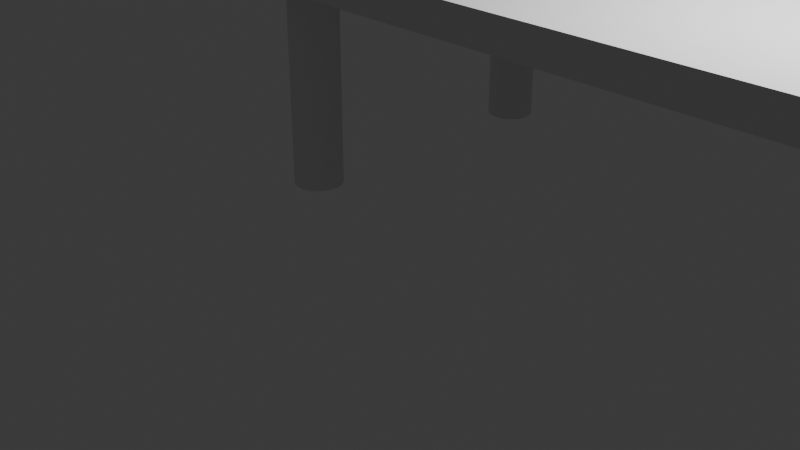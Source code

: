 # Source: table.blend  (saved by Blender 4.0.36; exported with 4.5.12 LTS)
import bpy
from mathutils import Matrix  # noqa: F401  (used for matrix-valued properties, if any)

bpy.ops.wm.read_factory_settings(use_empty=True)
scene = bpy.context.scene
scene.name = 'Scene'

# ---- collections
col_collection = bpy.data.collections.new('Collection'); scene.collection.children.link(col_collection)

# ---- world
world_world = bpy.data.worlds.new('World'); scene.world = world_world
world_world.use_nodes = True; world_world.node_tree.nodes.clear()
_N = world_world.node_tree.nodes; _L = world_world.node_tree.links
n0 = _N.new('ShaderNodeOutputWorld'); n0.name = 'World Output'; n0.location = (300, 300)
n1 = _N.new('ShaderNodeBackground'); n1.name = 'Background'; n1.location = (10, 300)
n1.inputs[0].default_value = (0.05088, 0.05088, 0.05088, 1.0)
_L.new(n1.outputs[0], n0.inputs[0])
n0.is_active_output = True
world_world.color = (0.05088, 0.05088, 0.05088)
world_world.use_sun_shadow = False
world_world.sun_shadow_jitter_overblur = 0.0

# ---- cameras
cam_camera = bpy.data.cameras.new('Camera')
cam_camera.clip_end = 100.0
cam_camera.ortho_scale = 7.314

# ---- lights
light_light = bpy.data.lights.new('Light', 'POINT')
light_light.transmission_factor = 0.0
light_light.use_soft_falloff = False
light_light.energy = 1000.0
light_light.shadow_soft_size = 0.1
light_light.shadow_maximum_resolution = 0.006
light_light.use_absolute_resolution = True

# ---- meshes
me_cylinder = bpy.data.meshes.new('Cylinder')
me_cylinder.from_pydata([(-0.4002, 0.07612, -0.8082), (-0.4002, 0.07612, 2.492), (-0.3832, 0.07444, -0.8082), (-0.3832, 0.07444, 2.492), (-0.3669, 0.06948, -0.8082), (-0.3669, 0.06948, 2.492), (-0.3518, 0.06143, -0.8082), (-0.3518, 0.06143, 2.492), (-0.3386, 0.0506, -0.8082), (-0.3386, 0.0506, 2.492), (-0.3278, 0.03739, -0.8082), (-0.3278, 0.03739, 2.492), (-0.3197, 0.02233, -0.8082), (-0.3197, 0.02233, 2.492), (-0.3148, 0.005983, -0.8082), (-0.3148, 0.005983, 2.492), (-0.3131, -0.01102, -0.8082), (-0.3131, -0.01102, 2.492), (-0.3148, -0.02801, -0.8082), (-0.3148, -0.02801, 2.492), (-0.3197, -0.04436, -0.8082), (-0.3197, -0.04436, 2.492), (-0.3278, -0.05942, -0.8082), (-0.3278, -0.05942, 2.492), (-0.3386, -0.07263, -0.8082), (-0.3386, -0.07263, 2.492), (-0.3518, -0.08346, -0.8082), (-0.3518, -0.08346, 2.492), (-0.3669, -0.09151, -0.8082), (-0.3669, -0.09151, 2.492), (-0.3832, -0.09647, -0.8082), (-0.3832, -0.09647, 2.492), (-0.4002, -0.09815, -0.8082), (-0.4002, -0.09815, 2.492), (-0.4172, -0.09647, -0.8082), (-0.4172, -0.09647, 2.492), (-0.4336, -0.09151, -0.8082), (-0.4336, -0.09151, 2.492), (-0.4486, -0.08346, -0.8082), (-0.4486, -0.08346, 2.492), (-0.4618, -0.07263, -0.8082), (-0.4618, -0.07263, 2.492), (-0.4727, -0.05942, -0.8082), (-0.4727, -0.05942, 2.492), (-0.4807, -0.04436, -0.8082), (-0.4807, -0.04436, 2.492), (-0.4857, -0.02801, -0.8082), (-0.4857, -0.02801, 2.492), (-0.4873, -0.01102, -0.8082), (-0.4873, -0.01102, 2.492), (-0.4857, 0.005983, -0.8082), (-0.4857, 0.005983, 2.492), (-0.4807, 0.02233, -0.8082), (-0.4807, 0.02233, 2.492), (-0.4727, 0.03739, -0.8082), (-0.4727, 0.03739, 2.492), (-0.4618, 0.0506, -0.8082), (-0.4618, 0.0506, 2.492), (-0.4486, 0.06143, -0.8082), (-0.4486, 0.06143, 2.492), (-0.4336, 0.06948, -0.8082), (-0.4336, 0.06948, 2.492), (-0.4172, 0.07444, -0.8082), (-0.4172, 0.07444, 2.492)], [], [(0, 1, 3, 2), (2, 3, 5, 4), (4, 5, 7, 6), (6, 7, 9, 8), (8, 9, 11, 10), (10, 11, 13, 12), (12, 13, 15, 14), (14, 15, 17, 16), (16, 17, 19, 18), (18, 19, 21, 20), (20, 21, 23, 22), (22, 23, 25, 24), (24, 25, 27, 26), (26, 27, 29, 28), (28, 29, 31, 30), (30, 31, 33, 32), (32, 33, 35, 34), (34, 35, 37, 36), (36, 37, 39, 38), (38, 39, 41, 40), (40, 41, 43, 42), (42, 43, 45, 44), (44, 45, 47, 46), (46, 47, 49, 48), (48, 49, 51, 50), (50, 51, 53, 52), (52, 53, 55, 54), (54, 55, 57, 56), (56, 57, 59, 58), (58, 59, 61, 60), (3, 1, 63, 61, 59, 57, 55, 53, 51, 49, 47, 45, 43, 41, 39, 37, 35, 33, 31, 29, 27, 25, 23, 21, 19, 17, 15, 13, 11, 9, 7, 5), (60, 61, 63, 62), (62, 63, 1, 0), (0, 2, 4, 6, 8, 10, 12, 14, 16, 18, 20, 22, 24, 26, 28, 30, 32, 34, 36, 38, 40, 42, 44, 46, 48, 50, 52, 54, 56, 58, 60, 62)])
_uv = me_cylinder.uv_layers.new(name='UVMap')
_uv.uv.foreach_set('vector', [0.9857, 0.7282, 0.9857, 0.7718, 0.9688, 0.7718, 0.9688, 0.7282, 0.9688, 0.7282, 0.9688, 0.7718, 0.9375, 0.7718, 0.9375, 0.7282, 0.9375, 0.7282, 0.9375, 0.7718, 0.9063, 0.7718, 0.9062, 0.7282, 0.9062, 0.7282, 0.9063, 0.7718, 0.875, 0.7718, 0.875, 0.7282, 0.875, 0.7282, 0.875, 0.7718, 0.8438, 0.7718, 0.8438, 0.7282, 0.8438, 0.7282, 0.8438, 0.7718, 0.8125, 0.7718, 0.8125, 0.7282, 0.8125, 0.7282, 0.8125, 0.7718, 0.7812, 0.7718, 0.7812, 0.7282, 0.7812, 0.7282, 0.7812, 0.7718, 0.75, 0.7718, 0.75, 0.7282, 0.75, 0.7282, 0.75, 0.7718, 0.7188, 0.7718, 0.7188, 0.7282, 0.7188, 0.7282, 0.7188, 0.7718, 0.6875, 0.7718, 0.6875, 0.7282, 0.6875, 0.7282, 0.6875, 0.7718, 0.6563, 0.7718, 0.6563, 0.7282, 0.6563, 0.7282, 0.6563, 0.7718, 0.625, 0.7718, 0.625, 0.7282, 0.625, 0.7282, 0.625, 0.7718, 0.5938, 0.7718, 0.5937, 0.7282, 0.5937, 0.7282, 0.5938, 0.7718, 0.5625, 0.7718, 0.5625, 0.7282, 0.5625, 0.7282, 0.5625, 0.7718, 0.5313, 0.7718, 0.5312, 0.7282, 0.5312, 0.7282, 0.5313, 0.7718, 0.5, 0.7718, 0.5, 0.7282, 0.5, 0.7282, 0.5, 0.7718, 0.4688, 0.7718, 0.4688, 0.7282, 0.4688, 0.7282, 0.4688, 0.7718, 0.4375, 0.7718, 0.4375, 0.7282, 0.4375, 0.7282, 0.4375, 0.7718, 0.4062, 0.7718, 0.4062, 0.7282, 0.4062, 0.7282, 0.4062, 0.7718, 0.375, 0.7718, 0.375, 0.7282, 0.375, 0.7282, 0.375, 0.7718, 0.3438, 0.7718, 0.3438, 0.7282, 0.3438, 0.7282, 0.3438, 0.7718, 0.3125, 0.7718, 0.3125, 0.7282, 0.3125, 0.7282, 0.3125, 0.7718, 0.2812, 0.7718, 0.2812, 0.7282, 0.2812, 0.7282, 0.2812, 0.7718, 0.25, 0.7718, 0.25, 0.7282, 0.25, 0.7282, 0.25, 0.7718, 0.2188, 0.7718, 0.2188, 0.7282, 0.2188, 0.7282, 0.2188, 0.7718, 0.1875, 0.7718, 0.1875, 0.7282, 0.1875, 0.7282, 0.1875, 0.7718, 0.1562, 0.7718, 0.1562, 0.7282, 0.1562, 0.7282, 0.1562, 0.7718, 0.125, 0.7718, 0.125, 0.7282, 0.125, 0.7282, 0.125, 0.7718, 0.09375, 0.7718, 0.09375, 0.7282, 0.09375, 0.7282, 0.09375, 0.7718, 0.0625, 0.7718, 0.0625, 0.7282, 0.2541, 0.2705, 0.25, 0.2709, 0.2459, 0.2705, 0.242, 0.2693, 0.2384, 0.2674, 0.2352, 0.2648, 0.2326, 0.2616, 0.2307, 0.258, 0.2295, 0.2541, 0.2291, 0.25, 0.2295, 0.2459, 0.2307, 0.242, 0.2326, 0.2384, 0.2352, 0.2352, 0.2384, 0.2326, 0.242, 0.2307, 0.2459, 0.2295, 0.25, 0.2291, 0.2541, 0.2295, 0.258, 0.2307, 0.2616, 0.2326, 0.2648, 0.2352, 0.2674, 0.2384, 0.2693, 0.242, 0.2705, 0.2459, 0.2709, 0.25, 0.2705, 0.2541, 0.2693, 0.258, 0.2674, 0.2616, 0.2648, 0.2648, 0.2616, 0.2674, 0.258, 0.2693, 0.0625, 0.7282, 0.0625, 0.7718, 0.03125, 0.7718, 0.03125, 0.7282, 0.03125, 0.7282, 0.03125, 0.7718, 0.01426, 0.7718, 0.01426, 0.7282, 0.75, 0.2709, 0.7541, 0.2705, 0.758, 0.2693, 0.7616, 0.2674, 0.7648, 0.2648, 0.7674, 0.2616, 0.7693, 0.258, 0.7705, 0.2541, 0.7709, 0.25, 0.7705, 0.2459, 0.7693, 0.242, 0.7674, 0.2384, 0.7648, 0.2352, 0.7616, 0.2326, 0.758, 0.2307, 0.7541, 0.2295, 0.75, 0.2291, 0.7459, 0.2295, 0.742, 0.2307, 0.7384, 0.2326, 0.7352, 0.2352, 0.7326, 0.2384, 0.7307, 0.242, 0.7295, 0.2459, 0.7291, 0.25, 0.7295, 0.2541, 0.7307, 0.258, 0.7326, 0.2616, 0.7352, 0.2648, 0.7384, 0.2674, 0.742, 0.2693, 0.7459, 0.2705])
me_cylinder.update()
me_cube_001 = bpy.data.meshes.new('Cube.001')
me_cube_001.from_pydata([(-1.0, -1.177, -1.0), (-1.0, -1.177, 1.0), (-1.0, 1.177, -1.0), (-1.0, 1.177, 1.0), (1.0, -1.177, -1.0), (1.0, -1.177, 1.0), (1.0, 1.177, -1.0), (1.0, 1.177, 1.0)], [], [(0, 1, 3, 2), (2, 3, 7, 6), (6, 7, 5, 4), (4, 5, 1, 0), (2, 6, 4, 0), (7, 3, 1, 5)])
_uv = me_cube_001.uv_layers.new(name='UVMap')
_uv.uv.foreach_set('vector', [0.375, 0.0, 0.625, 0.0, 0.625, 0.25, 0.375, 0.25, 0.375, 0.25, 0.625, 0.25, 0.625, 0.5, 0.375, 0.5, 0.375, 0.5, 0.625, 0.5, 0.625, 0.75, 0.375, 0.75, 0.375, 0.75, 0.625, 0.75, 0.625, 1.0, 0.375, 1.0, 0.125, 0.5, 0.375, 0.5, 0.375, 0.75, 0.125, 0.75, 0.625, 0.5, 0.875, 0.5, 0.875, 0.75, 0.625, 0.75])
me_cube_001.update()
me_cylinder_004 = bpy.data.meshes.new('Cylinder.004')
me_cylinder_004.from_pydata([(-0.4002, 0.07612, -0.8082), (-0.4002, 0.07612, 2.492), (-0.3832, 0.07444, -0.8082), (-0.3832, 0.07444, 2.492), (-0.3669, 0.06948, -0.8082), (-0.3669, 0.06948, 2.492), (-0.3518, 0.06143, -0.8082), (-0.3518, 0.06143, 2.492), (-0.3386, 0.0506, -0.8082), (-0.3386, 0.0506, 2.492), (-0.3278, 0.03739, -0.8082), (-0.3278, 0.03739, 2.492), (-0.3197, 0.02233, -0.8082), (-0.3197, 0.02233, 2.492), (-0.3148, 0.005983, -0.8082), (-0.3148, 0.005983, 2.492), (-0.3131, -0.01102, -0.8082), (-0.3131, -0.01102, 2.492), (-0.3148, -0.02801, -0.8082), (-0.3148, -0.02801, 2.492), (-0.3197, -0.04436, -0.8082), (-0.3197, -0.04436, 2.492), (-0.3278, -0.05942, -0.8082), (-0.3278, -0.05942, 2.492), (-0.3386, -0.07263, -0.8082), (-0.3386, -0.07263, 2.492), (-0.3518, -0.08346, -0.8082), (-0.3518, -0.08346, 2.492), (-0.3669, -0.09151, -0.8082), (-0.3669, -0.09151, 2.492), (-0.3832, -0.09647, -0.8082), (-0.3832, -0.09647, 2.492), (-0.4002, -0.09815, -0.8082), (-0.4002, -0.09815, 2.492), (-0.4172, -0.09647, -0.8082), (-0.4172, -0.09647, 2.492), (-0.4336, -0.09151, -0.8082), (-0.4336, -0.09151, 2.492), (-0.4486, -0.08346, -0.8082), (-0.4486, -0.08346, 2.492), (-0.4618, -0.07263, -0.8082), (-0.4618, -0.07263, 2.492), (-0.4727, -0.05942, -0.8082), (-0.4727, -0.05942, 2.492), (-0.4807, -0.04436, -0.8082), (-0.4807, -0.04436, 2.492), (-0.4857, -0.02801, -0.8082), (-0.4857, -0.02801, 2.492), (-0.4873, -0.01102, -0.8082), (-0.4873, -0.01102, 2.492), (-0.4857, 0.005983, -0.8082), (-0.4857, 0.005983, 2.492), (-0.4807, 0.02233, -0.8082), (-0.4807, 0.02233, 2.492), (-0.4727, 0.03739, -0.8082), (-0.4727, 0.03739, 2.492), (-0.4618, 0.0506, -0.8082), (-0.4618, 0.0506, 2.492), (-0.4486, 0.06143, -0.8082), (-0.4486, 0.06143, 2.492), (-0.4336, 0.06948, -0.8082), (-0.4336, 0.06948, 2.492), (-0.4172, 0.07444, -0.8082), (-0.4172, 0.07444, 2.492)], [], [(0, 1, 3, 2), (2, 3, 5, 4), (4, 5, 7, 6), (6, 7, 9, 8), (8, 9, 11, 10), (10, 11, 13, 12), (12, 13, 15, 14), (14, 15, 17, 16), (16, 17, 19, 18), (18, 19, 21, 20), (20, 21, 23, 22), (22, 23, 25, 24), (24, 25, 27, 26), (26, 27, 29, 28), (28, 29, 31, 30), (30, 31, 33, 32), (32, 33, 35, 34), (34, 35, 37, 36), (36, 37, 39, 38), (38, 39, 41, 40), (40, 41, 43, 42), (42, 43, 45, 44), (44, 45, 47, 46), (46, 47, 49, 48), (48, 49, 51, 50), (50, 51, 53, 52), (52, 53, 55, 54), (54, 55, 57, 56), (56, 57, 59, 58), (58, 59, 61, 60), (3, 1, 63, 61, 59, 57, 55, 53, 51, 49, 47, 45, 43, 41, 39, 37, 35, 33, 31, 29, 27, 25, 23, 21, 19, 17, 15, 13, 11, 9, 7, 5), (60, 61, 63, 62), (62, 63, 1, 0), (0, 2, 4, 6, 8, 10, 12, 14, 16, 18, 20, 22, 24, 26, 28, 30, 32, 34, 36, 38, 40, 42, 44, 46, 48, 50, 52, 54, 56, 58, 60, 62)])
_uv = me_cylinder_004.uv_layers.new(name='UVMap')
_uv.uv.foreach_set('vector', [0.9857, 0.7282, 0.9857, 0.7718, 0.9688, 0.7718, 0.9688, 0.7282, 0.9688, 0.7282, 0.9688, 0.7718, 0.9375, 0.7718, 0.9375, 0.7282, 0.9375, 0.7282, 0.9375, 0.7718, 0.9063, 0.7718, 0.9062, 0.7282, 0.9062, 0.7282, 0.9063, 0.7718, 0.875, 0.7718, 0.875, 0.7282, 0.875, 0.7282, 0.875, 0.7718, 0.8438, 0.7718, 0.8438, 0.7282, 0.8438, 0.7282, 0.8438, 0.7718, 0.8125, 0.7718, 0.8125, 0.7282, 0.8125, 0.7282, 0.8125, 0.7718, 0.7812, 0.7718, 0.7812, 0.7282, 0.7812, 0.7282, 0.7812, 0.7718, 0.75, 0.7718, 0.75, 0.7282, 0.75, 0.7282, 0.75, 0.7718, 0.7188, 0.7718, 0.7188, 0.7282, 0.7188, 0.7282, 0.7188, 0.7718, 0.6875, 0.7718, 0.6875, 0.7282, 0.6875, 0.7282, 0.6875, 0.7718, 0.6563, 0.7718, 0.6563, 0.7282, 0.6563, 0.7282, 0.6563, 0.7718, 0.625, 0.7718, 0.625, 0.7282, 0.625, 0.7282, 0.625, 0.7718, 0.5938, 0.7718, 0.5937, 0.7282, 0.5937, 0.7282, 0.5938, 0.7718, 0.5625, 0.7718, 0.5625, 0.7282, 0.5625, 0.7282, 0.5625, 0.7718, 0.5313, 0.7718, 0.5312, 0.7282, 0.5312, 0.7282, 0.5313, 0.7718, 0.5, 0.7718, 0.5, 0.7282, 0.5, 0.7282, 0.5, 0.7718, 0.4688, 0.7718, 0.4688, 0.7282, 0.4688, 0.7282, 0.4688, 0.7718, 0.4375, 0.7718, 0.4375, 0.7282, 0.4375, 0.7282, 0.4375, 0.7718, 0.4062, 0.7718, 0.4062, 0.7282, 0.4062, 0.7282, 0.4062, 0.7718, 0.375, 0.7718, 0.375, 0.7282, 0.375, 0.7282, 0.375, 0.7718, 0.3438, 0.7718, 0.3438, 0.7282, 0.3438, 0.7282, 0.3438, 0.7718, 0.3125, 0.7718, 0.3125, 0.7282, 0.3125, 0.7282, 0.3125, 0.7718, 0.2812, 0.7718, 0.2812, 0.7282, 0.2812, 0.7282, 0.2812, 0.7718, 0.25, 0.7718, 0.25, 0.7282, 0.25, 0.7282, 0.25, 0.7718, 0.2188, 0.7718, 0.2188, 0.7282, 0.2188, 0.7282, 0.2188, 0.7718, 0.1875, 0.7718, 0.1875, 0.7282, 0.1875, 0.7282, 0.1875, 0.7718, 0.1562, 0.7718, 0.1562, 0.7282, 0.1562, 0.7282, 0.1562, 0.7718, 0.125, 0.7718, 0.125, 0.7282, 0.125, 0.7282, 0.125, 0.7718, 0.09375, 0.7718, 0.09375, 0.7282, 0.09375, 0.7282, 0.09375, 0.7718, 0.0625, 0.7718, 0.0625, 0.7282, 0.2541, 0.2705, 0.25, 0.2709, 0.2459, 0.2705, 0.242, 0.2693, 0.2384, 0.2674, 0.2352, 0.2648, 0.2326, 0.2616, 0.2307, 0.258, 0.2295, 0.2541, 0.2291, 0.25, 0.2295, 0.2459, 0.2307, 0.242, 0.2326, 0.2384, 0.2352, 0.2352, 0.2384, 0.2326, 0.242, 0.2307, 0.2459, 0.2295, 0.25, 0.2291, 0.2541, 0.2295, 0.258, 0.2307, 0.2616, 0.2326, 0.2648, 0.2352, 0.2674, 0.2384, 0.2693, 0.242, 0.2705, 0.2459, 0.2709, 0.25, 0.2705, 0.2541, 0.2693, 0.258, 0.2674, 0.2616, 0.2648, 0.2648, 0.2616, 0.2674, 0.258, 0.2693, 0.0625, 0.7282, 0.0625, 0.7718, 0.03125, 0.7718, 0.03125, 0.7282, 0.03125, 0.7282, 0.03125, 0.7718, 0.01426, 0.7718, 0.01426, 0.7282, 0.75, 0.2709, 0.7541, 0.2705, 0.758, 0.2693, 0.7616, 0.2674, 0.7648, 0.2648, 0.7674, 0.2616, 0.7693, 0.258, 0.7705, 0.2541, 0.7709, 0.25, 0.7705, 0.2459, 0.7693, 0.242, 0.7674, 0.2384, 0.7648, 0.2352, 0.7616, 0.2326, 0.758, 0.2307, 0.7541, 0.2295, 0.75, 0.2291, 0.7459, 0.2295, 0.742, 0.2307, 0.7384, 0.2326, 0.7352, 0.2352, 0.7326, 0.2384, 0.7307, 0.242, 0.7295, 0.2459, 0.7291, 0.25, 0.7295, 0.2541, 0.7307, 0.258, 0.7326, 0.2616, 0.7352, 0.2648, 0.7384, 0.2674, 0.742, 0.2693, 0.7459, 0.2705])
me_cylinder_004.update()
me_cylinder_005 = bpy.data.meshes.new('Cylinder.005')
me_cylinder_005.from_pydata([(-0.4002, 0.07612, -0.8082), (-0.4002, 0.07612, 2.492), (-0.3832, 0.07444, -0.8082), (-0.3832, 0.07444, 2.492), (-0.3669, 0.06948, -0.8082), (-0.3669, 0.06948, 2.492), (-0.3518, 0.06143, -0.8082), (-0.3518, 0.06143, 2.492), (-0.3386, 0.0506, -0.8082), (-0.3386, 0.0506, 2.492), (-0.3278, 0.03739, -0.8082), (-0.3278, 0.03739, 2.492), (-0.3197, 0.02233, -0.8082), (-0.3197, 0.02233, 2.492), (-0.3148, 0.005983, -0.8082), (-0.3148, 0.005983, 2.492), (-0.3131, -0.01102, -0.8082), (-0.3131, -0.01102, 2.492), (-0.3148, -0.02801, -0.8082), (-0.3148, -0.02801, 2.492), (-0.3197, -0.04436, -0.8082), (-0.3197, -0.04436, 2.492), (-0.3278, -0.05942, -0.8082), (-0.3278, -0.05942, 2.492), (-0.3386, -0.07263, -0.8082), (-0.3386, -0.07263, 2.492), (-0.3518, -0.08346, -0.8082), (-0.3518, -0.08346, 2.492), (-0.3669, -0.09151, -0.8082), (-0.3669, -0.09151, 2.492), (-0.3832, -0.09647, -0.8082), (-0.3832, -0.09647, 2.492), (-0.4002, -0.09815, -0.8082), (-0.4002, -0.09815, 2.492), (-0.4172, -0.09647, -0.8082), (-0.4172, -0.09647, 2.492), (-0.4336, -0.09151, -0.8082), (-0.4336, -0.09151, 2.492), (-0.4486, -0.08346, -0.8082), (-0.4486, -0.08346, 2.492), (-0.4618, -0.07263, -0.8082), (-0.4618, -0.07263, 2.492), (-0.4727, -0.05942, -0.8082), (-0.4727, -0.05942, 2.492), (-0.4807, -0.04436, -0.8082), (-0.4807, -0.04436, 2.492), (-0.4857, -0.02801, -0.8082), (-0.4857, -0.02801, 2.492), (-0.4873, -0.01102, -0.8082), (-0.4873, -0.01102, 2.492), (-0.4857, 0.005983, -0.8082), (-0.4857, 0.005983, 2.492), (-0.4807, 0.02233, -0.8082), (-0.4807, 0.02233, 2.492), (-0.4727, 0.03739, -0.8082), (-0.4727, 0.03739, 2.492), (-0.4618, 0.0506, -0.8082), (-0.4618, 0.0506, 2.492), (-0.4486, 0.06143, -0.8082), (-0.4486, 0.06143, 2.492), (-0.4336, 0.06948, -0.8082), (-0.4336, 0.06948, 2.492), (-0.4172, 0.07444, -0.8082), (-0.4172, 0.07444, 2.492)], [], [(0, 1, 3, 2), (2, 3, 5, 4), (4, 5, 7, 6), (6, 7, 9, 8), (8, 9, 11, 10), (10, 11, 13, 12), (12, 13, 15, 14), (14, 15, 17, 16), (16, 17, 19, 18), (18, 19, 21, 20), (20, 21, 23, 22), (22, 23, 25, 24), (24, 25, 27, 26), (26, 27, 29, 28), (28, 29, 31, 30), (30, 31, 33, 32), (32, 33, 35, 34), (34, 35, 37, 36), (36, 37, 39, 38), (38, 39, 41, 40), (40, 41, 43, 42), (42, 43, 45, 44), (44, 45, 47, 46), (46, 47, 49, 48), (48, 49, 51, 50), (50, 51, 53, 52), (52, 53, 55, 54), (54, 55, 57, 56), (56, 57, 59, 58), (58, 59, 61, 60), (3, 1, 63, 61, 59, 57, 55, 53, 51, 49, 47, 45, 43, 41, 39, 37, 35, 33, 31, 29, 27, 25, 23, 21, 19, 17, 15, 13, 11, 9, 7, 5), (60, 61, 63, 62), (62, 63, 1, 0), (0, 2, 4, 6, 8, 10, 12, 14, 16, 18, 20, 22, 24, 26, 28, 30, 32, 34, 36, 38, 40, 42, 44, 46, 48, 50, 52, 54, 56, 58, 60, 62)])
_uv = me_cylinder_005.uv_layers.new(name='UVMap')
_uv.uv.foreach_set('vector', [0.9857, 0.7282, 0.9857, 0.7718, 0.9688, 0.7718, 0.9688, 0.7282, 0.9688, 0.7282, 0.9688, 0.7718, 0.9375, 0.7718, 0.9375, 0.7282, 0.9375, 0.7282, 0.9375, 0.7718, 0.9063, 0.7718, 0.9062, 0.7282, 0.9062, 0.7282, 0.9063, 0.7718, 0.875, 0.7718, 0.875, 0.7282, 0.875, 0.7282, 0.875, 0.7718, 0.8438, 0.7718, 0.8438, 0.7282, 0.8438, 0.7282, 0.8438, 0.7718, 0.8125, 0.7718, 0.8125, 0.7282, 0.8125, 0.7282, 0.8125, 0.7718, 0.7812, 0.7718, 0.7812, 0.7282, 0.7812, 0.7282, 0.7812, 0.7718, 0.75, 0.7718, 0.75, 0.7282, 0.75, 0.7282, 0.75, 0.7718, 0.7188, 0.7718, 0.7188, 0.7282, 0.7188, 0.7282, 0.7188, 0.7718, 0.6875, 0.7718, 0.6875, 0.7282, 0.6875, 0.7282, 0.6875, 0.7718, 0.6563, 0.7718, 0.6563, 0.7282, 0.6563, 0.7282, 0.6563, 0.7718, 0.625, 0.7718, 0.625, 0.7282, 0.625, 0.7282, 0.625, 0.7718, 0.5938, 0.7718, 0.5937, 0.7282, 0.5937, 0.7282, 0.5938, 0.7718, 0.5625, 0.7718, 0.5625, 0.7282, 0.5625, 0.7282, 0.5625, 0.7718, 0.5313, 0.7718, 0.5312, 0.7282, 0.5312, 0.7282, 0.5313, 0.7718, 0.5, 0.7718, 0.5, 0.7282, 0.5, 0.7282, 0.5, 0.7718, 0.4688, 0.7718, 0.4688, 0.7282, 0.4688, 0.7282, 0.4688, 0.7718, 0.4375, 0.7718, 0.4375, 0.7282, 0.4375, 0.7282, 0.4375, 0.7718, 0.4062, 0.7718, 0.4062, 0.7282, 0.4062, 0.7282, 0.4062, 0.7718, 0.375, 0.7718, 0.375, 0.7282, 0.375, 0.7282, 0.375, 0.7718, 0.3438, 0.7718, 0.3438, 0.7282, 0.3438, 0.7282, 0.3438, 0.7718, 0.3125, 0.7718, 0.3125, 0.7282, 0.3125, 0.7282, 0.3125, 0.7718, 0.2812, 0.7718, 0.2812, 0.7282, 0.2812, 0.7282, 0.2812, 0.7718, 0.25, 0.7718, 0.25, 0.7282, 0.25, 0.7282, 0.25, 0.7718, 0.2188, 0.7718, 0.2188, 0.7282, 0.2188, 0.7282, 0.2188, 0.7718, 0.1875, 0.7718, 0.1875, 0.7282, 0.1875, 0.7282, 0.1875, 0.7718, 0.1562, 0.7718, 0.1562, 0.7282, 0.1562, 0.7282, 0.1562, 0.7718, 0.125, 0.7718, 0.125, 0.7282, 0.125, 0.7282, 0.125, 0.7718, 0.09375, 0.7718, 0.09375, 0.7282, 0.09375, 0.7282, 0.09375, 0.7718, 0.0625, 0.7718, 0.0625, 0.7282, 0.2541, 0.2705, 0.25, 0.2709, 0.2459, 0.2705, 0.242, 0.2693, 0.2384, 0.2674, 0.2352, 0.2648, 0.2326, 0.2616, 0.2307, 0.258, 0.2295, 0.2541, 0.2291, 0.25, 0.2295, 0.2459, 0.2307, 0.242, 0.2326, 0.2384, 0.2352, 0.2352, 0.2384, 0.2326, 0.242, 0.2307, 0.2459, 0.2295, 0.25, 0.2291, 0.2541, 0.2295, 0.258, 0.2307, 0.2616, 0.2326, 0.2648, 0.2352, 0.2674, 0.2384, 0.2693, 0.242, 0.2705, 0.2459, 0.2709, 0.25, 0.2705, 0.2541, 0.2693, 0.258, 0.2674, 0.2616, 0.2648, 0.2648, 0.2616, 0.2674, 0.258, 0.2693, 0.0625, 0.7282, 0.0625, 0.7718, 0.03125, 0.7718, 0.03125, 0.7282, 0.03125, 0.7282, 0.03125, 0.7718, 0.01426, 0.7718, 0.01426, 0.7282, 0.75, 0.2709, 0.7541, 0.2705, 0.758, 0.2693, 0.7616, 0.2674, 0.7648, 0.2648, 0.7674, 0.2616, 0.7693, 0.258, 0.7705, 0.2541, 0.7709, 0.25, 0.7705, 0.2459, 0.7693, 0.242, 0.7674, 0.2384, 0.7648, 0.2352, 0.7616, 0.2326, 0.758, 0.2307, 0.7541, 0.2295, 0.75, 0.2291, 0.7459, 0.2295, 0.742, 0.2307, 0.7384, 0.2326, 0.7352, 0.2352, 0.7326, 0.2384, 0.7307, 0.242, 0.7295, 0.2459, 0.7291, 0.25, 0.7295, 0.2541, 0.7307, 0.258, 0.7326, 0.2616, 0.7352, 0.2648, 0.7384, 0.2674, 0.742, 0.2693, 0.7459, 0.2705])
me_cylinder_005.update()
me_cylinder_006 = bpy.data.meshes.new('Cylinder.006')
me_cylinder_006.from_pydata([(-0.4002, 0.07612, -0.8082), (-0.4002, 0.07612, 2.492), (-0.3832, 0.07444, -0.8082), (-0.3832, 0.07444, 2.492), (-0.3669, 0.06948, -0.8082), (-0.3669, 0.06948, 2.492), (-0.3518, 0.06143, -0.8082), (-0.3518, 0.06143, 2.492), (-0.3386, 0.0506, -0.8082), (-0.3386, 0.0506, 2.492), (-0.3278, 0.03739, -0.8082), (-0.3278, 0.03739, 2.492), (-0.3197, 0.02233, -0.8082), (-0.3197, 0.02233, 2.492), (-0.3148, 0.005983, -0.8082), (-0.3148, 0.005983, 2.492), (-0.3131, -0.01102, -0.8082), (-0.3131, -0.01102, 2.492), (-0.3148, -0.02801, -0.8082), (-0.3148, -0.02801, 2.492), (-0.3197, -0.04436, -0.8082), (-0.3197, -0.04436, 2.492), (-0.3278, -0.05942, -0.8082), (-0.3278, -0.05942, 2.492), (-0.3386, -0.07263, -0.8082), (-0.3386, -0.07263, 2.492), (-0.3518, -0.08346, -0.8082), (-0.3518, -0.08346, 2.492), (-0.3669, -0.09151, -0.8082), (-0.3669, -0.09151, 2.492), (-0.3832, -0.09647, -0.8082), (-0.3832, -0.09647, 2.492), (-0.4002, -0.09815, -0.8082), (-0.4002, -0.09815, 2.492), (-0.4172, -0.09647, -0.8082), (-0.4172, -0.09647, 2.492), (-0.4336, -0.09151, -0.8082), (-0.4336, -0.09151, 2.492), (-0.4486, -0.08346, -0.8082), (-0.4486, -0.08346, 2.492), (-0.4618, -0.07263, -0.8082), (-0.4618, -0.07263, 2.492), (-0.4727, -0.05942, -0.8082), (-0.4727, -0.05942, 2.492), (-0.4807, -0.04436, -0.8082), (-0.4807, -0.04436, 2.492), (-0.4857, -0.02801, -0.8082), (-0.4857, -0.02801, 2.492), (-0.4873, -0.01102, -0.8082), (-0.4873, -0.01102, 2.492), (-0.4857, 0.005983, -0.8082), (-0.4857, 0.005983, 2.492), (-0.4807, 0.02233, -0.8082), (-0.4807, 0.02233, 2.492), (-0.4727, 0.03739, -0.8082), (-0.4727, 0.03739, 2.492), (-0.4618, 0.0506, -0.8082), (-0.4618, 0.0506, 2.492), (-0.4486, 0.06143, -0.8082), (-0.4486, 0.06143, 2.492), (-0.4336, 0.06948, -0.8082), (-0.4336, 0.06948, 2.492), (-0.4172, 0.07444, -0.8082), (-0.4172, 0.07444, 2.492)], [], [(0, 1, 3, 2), (2, 3, 5, 4), (4, 5, 7, 6), (6, 7, 9, 8), (8, 9, 11, 10), (10, 11, 13, 12), (12, 13, 15, 14), (14, 15, 17, 16), (16, 17, 19, 18), (18, 19, 21, 20), (20, 21, 23, 22), (22, 23, 25, 24), (24, 25, 27, 26), (26, 27, 29, 28), (28, 29, 31, 30), (30, 31, 33, 32), (32, 33, 35, 34), (34, 35, 37, 36), (36, 37, 39, 38), (38, 39, 41, 40), (40, 41, 43, 42), (42, 43, 45, 44), (44, 45, 47, 46), (46, 47, 49, 48), (48, 49, 51, 50), (50, 51, 53, 52), (52, 53, 55, 54), (54, 55, 57, 56), (56, 57, 59, 58), (58, 59, 61, 60), (3, 1, 63, 61, 59, 57, 55, 53, 51, 49, 47, 45, 43, 41, 39, 37, 35, 33, 31, 29, 27, 25, 23, 21, 19, 17, 15, 13, 11, 9, 7, 5), (60, 61, 63, 62), (62, 63, 1, 0), (0, 2, 4, 6, 8, 10, 12, 14, 16, 18, 20, 22, 24, 26, 28, 30, 32, 34, 36, 38, 40, 42, 44, 46, 48, 50, 52, 54, 56, 58, 60, 62)])
_uv = me_cylinder_006.uv_layers.new(name='UVMap')
_uv.uv.foreach_set('vector', [0.9857, 0.7282, 0.9857, 0.7718, 0.9688, 0.7718, 0.9688, 0.7282, 0.9688, 0.7282, 0.9688, 0.7718, 0.9375, 0.7718, 0.9375, 0.7282, 0.9375, 0.7282, 0.9375, 0.7718, 0.9063, 0.7718, 0.9062, 0.7282, 0.9062, 0.7282, 0.9063, 0.7718, 0.875, 0.7718, 0.875, 0.7282, 0.875, 0.7282, 0.875, 0.7718, 0.8438, 0.7718, 0.8438, 0.7282, 0.8438, 0.7282, 0.8438, 0.7718, 0.8125, 0.7718, 0.8125, 0.7282, 0.8125, 0.7282, 0.8125, 0.7718, 0.7812, 0.7718, 0.7812, 0.7282, 0.7812, 0.7282, 0.7812, 0.7718, 0.75, 0.7718, 0.75, 0.7282, 0.75, 0.7282, 0.75, 0.7718, 0.7188, 0.7718, 0.7188, 0.7282, 0.7188, 0.7282, 0.7188, 0.7718, 0.6875, 0.7718, 0.6875, 0.7282, 0.6875, 0.7282, 0.6875, 0.7718, 0.6563, 0.7718, 0.6563, 0.7282, 0.6563, 0.7282, 0.6563, 0.7718, 0.625, 0.7718, 0.625, 0.7282, 0.625, 0.7282, 0.625, 0.7718, 0.5938, 0.7718, 0.5937, 0.7282, 0.5937, 0.7282, 0.5938, 0.7718, 0.5625, 0.7718, 0.5625, 0.7282, 0.5625, 0.7282, 0.5625, 0.7718, 0.5313, 0.7718, 0.5312, 0.7282, 0.5312, 0.7282, 0.5313, 0.7718, 0.5, 0.7718, 0.5, 0.7282, 0.5, 0.7282, 0.5, 0.7718, 0.4688, 0.7718, 0.4688, 0.7282, 0.4688, 0.7282, 0.4688, 0.7718, 0.4375, 0.7718, 0.4375, 0.7282, 0.4375, 0.7282, 0.4375, 0.7718, 0.4062, 0.7718, 0.4062, 0.7282, 0.4062, 0.7282, 0.4062, 0.7718, 0.375, 0.7718, 0.375, 0.7282, 0.375, 0.7282, 0.375, 0.7718, 0.3438, 0.7718, 0.3438, 0.7282, 0.3438, 0.7282, 0.3438, 0.7718, 0.3125, 0.7718, 0.3125, 0.7282, 0.3125, 0.7282, 0.3125, 0.7718, 0.2812, 0.7718, 0.2812, 0.7282, 0.2812, 0.7282, 0.2812, 0.7718, 0.25, 0.7718, 0.25, 0.7282, 0.25, 0.7282, 0.25, 0.7718, 0.2188, 0.7718, 0.2188, 0.7282, 0.2188, 0.7282, 0.2188, 0.7718, 0.1875, 0.7718, 0.1875, 0.7282, 0.1875, 0.7282, 0.1875, 0.7718, 0.1562, 0.7718, 0.1562, 0.7282, 0.1562, 0.7282, 0.1562, 0.7718, 0.125, 0.7718, 0.125, 0.7282, 0.125, 0.7282, 0.125, 0.7718, 0.09375, 0.7718, 0.09375, 0.7282, 0.09375, 0.7282, 0.09375, 0.7718, 0.0625, 0.7718, 0.0625, 0.7282, 0.2541, 0.2705, 0.25, 0.2709, 0.2459, 0.2705, 0.242, 0.2693, 0.2384, 0.2674, 0.2352, 0.2648, 0.2326, 0.2616, 0.2307, 0.258, 0.2295, 0.2541, 0.2291, 0.25, 0.2295, 0.2459, 0.2307, 0.242, 0.2326, 0.2384, 0.2352, 0.2352, 0.2384, 0.2326, 0.242, 0.2307, 0.2459, 0.2295, 0.25, 0.2291, 0.2541, 0.2295, 0.258, 0.2307, 0.2616, 0.2326, 0.2648, 0.2352, 0.2674, 0.2384, 0.2693, 0.242, 0.2705, 0.2459, 0.2709, 0.25, 0.2705, 0.2541, 0.2693, 0.258, 0.2674, 0.2616, 0.2648, 0.2648, 0.2616, 0.2674, 0.258, 0.2693, 0.0625, 0.7282, 0.0625, 0.7718, 0.03125, 0.7718, 0.03125, 0.7282, 0.03125, 0.7282, 0.03125, 0.7718, 0.01426, 0.7718, 0.01426, 0.7282, 0.75, 0.2709, 0.7541, 0.2705, 0.758, 0.2693, 0.7616, 0.2674, 0.7648, 0.2648, 0.7674, 0.2616, 0.7693, 0.258, 0.7705, 0.2541, 0.7709, 0.25, 0.7705, 0.2459, 0.7693, 0.242, 0.7674, 0.2384, 0.7648, 0.2352, 0.7616, 0.2326, 0.758, 0.2307, 0.7541, 0.2295, 0.75, 0.2291, 0.7459, 0.2295, 0.742, 0.2307, 0.7384, 0.2326, 0.7352, 0.2352, 0.7326, 0.2384, 0.7307, 0.242, 0.7295, 0.2459, 0.7291, 0.25, 0.7295, 0.2541, 0.7307, 0.258, 0.7326, 0.2616, 0.7352, 0.2648, 0.7384, 0.2674, 0.742, 0.2693, 0.7459, 0.2705])
me_cylinder_006.update()

# ---- objects
ob_light = bpy.data.objects.new('Light', light_light)
ob_camera = bpy.data.objects.new('Camera', cam_camera)
ob_tablefoot1 = bpy.data.objects.new('TableFoot1', me_cylinder)
ob_cube = bpy.data.objects.new('Cube', me_cube_001)
ob_tablefoot1_001 = bpy.data.objects.new('TableFoot1.001', me_cylinder_004)
ob_tablefoot1_002 = bpy.data.objects.new('TableFoot1.002', me_cylinder_005)
ob_tablefoot1_003 = bpy.data.objects.new('TableFoot1.003', me_cylinder_006)

# ---- transforms, parenting, visibility, modifiers, constraints
ob_light.location = (4.076, 1.005, 5.904)
ob_light.rotation_euler = (0.6503, 0.05522, 1.866)
ob_light.lock_rotations_4d = False
ob_light.empty_display_type = 'ARROWS'
ob_light.color = (0.0, 0.0, 0.0, 0.0)
ob_light.lineart.crease_threshold = 0.0
ob_camera.location = (7.359, -6.926, 4.958)
ob_camera.rotation_euler = (1.109, 0.0, 0.8149)
ob_camera.lock_rotations_4d = False
ob_camera.empty_display_type = 'ARROWS'
ob_camera.color = (0.0, 0.0, 0.0, 0.0)
ob_camera.display_type = 'WIRE'
ob_camera.lineart.crease_threshold = 0.0
ob_tablefoot1.location = (0.1305, -0.1244, 0.6613)
ob_tablefoot1.scale = (3.004, 3.004, 0.6745)
ob_cube.location = (2.349, 1.354, 2.461)
ob_cube.scale = (3.91, 1.758, 0.166)
ob_tablefoot1_001.location = (0.1305, 2.908, 0.6613)
ob_tablefoot1_001.scale = (3.004, 3.004, 0.6745)
ob_tablefoot1_002.location = (6.889, 2.908, 0.6613)
ob_tablefoot1_002.scale = (3.004, 3.004, 0.6745)
ob_tablefoot1_003.location = (6.889, -0.08509, 0.6613)
ob_tablefoot1_003.scale = (3.004, 3.004, 0.6745)

# ---- collection membership
col_collection.objects.link(ob_light)
col_collection.objects.link(ob_camera)
col_collection.objects.link(ob_tablefoot1)
col_collection.objects.link(ob_cube)
col_collection.objects.link(ob_tablefoot1_001)
col_collection.objects.link(ob_tablefoot1_002)
col_collection.objects.link(ob_tablefoot1_003)

# ---- scene / render settings (as saved in the file)
scene.camera = ob_camera
scene.frame_start = 1; scene.frame_end = 250; scene.frame_set(1)
scene.render.engine = 'BLENDER_EEVEE_NEXT'
scene.cycles.sampling_pattern = 'TABULATED_SOBOL'
bpy.context.view_layer.update()
